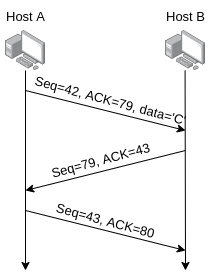

The diagram above was exported from draw.io. Its source (the exported page's mxGraphModel, read from the mxfile embedded in the PNG):
<mxGraphModel dx="247" dy="460" grid="1" gridSize="10" guides="1" tooltips="1" connect="1" arrows="1" fold="1" page="1" pageScale="1" pageWidth="850" pageHeight="1100" math="0" shadow="0">
  <root>
    <mxCell id="0" />
    <mxCell id="1" parent="0" />
    <mxCell id="G3U8bgodEAEY49uQSBrC-68" value="" style="points=[];aspect=fixed;html=1;align=center;shadow=0;dashed=0;image;image=img/lib/allied_telesis/computer_and_terminals/Personal_Computer_with_Server.svg;fontSize=18;" vertex="1" parent="1">
      <mxGeometry x="200" y="120" width="40" height="40" as="geometry" />
    </mxCell>
    <mxCell id="G3U8bgodEAEY49uQSBrC-69" value="" style="points=[];aspect=fixed;html=1;align=center;shadow=0;dashed=0;image;image=img/lib/allied_telesis/computer_and_terminals/Personal_Computer_with_Server.svg;fontSize=18;" vertex="1" parent="1">
      <mxGeometry x="360" y="120" width="40" height="40" as="geometry" />
    </mxCell>
    <mxCell id="G3U8bgodEAEY49uQSBrC-70" value="" style="endArrow=classic;html=1;rounded=0;fontSize=18;" edge="1" parent="1">
      <mxGeometry width="50" height="50" relative="1" as="geometry">
        <mxPoint x="220" y="160" as="sourcePoint" />
        <mxPoint x="220" y="360" as="targetPoint" />
      </mxGeometry>
    </mxCell>
    <mxCell id="G3U8bgodEAEY49uQSBrC-71" value="" style="endArrow=classic;html=1;rounded=0;fontSize=18;" edge="1" parent="1">
      <mxGeometry width="50" height="50" relative="1" as="geometry">
        <mxPoint x="379.58" y="160" as="sourcePoint" />
        <mxPoint x="380" y="360" as="targetPoint" />
      </mxGeometry>
    </mxCell>
    <mxCell id="G3U8bgodEAEY49uQSBrC-72" value="&lt;font style=&quot;font-size: 13px&quot;&gt;Host A&lt;/font&gt;" style="text;html=1;align=center;verticalAlign=middle;resizable=0;points=[];autosize=1;strokeColor=none;fillColor=none;fontSize=18;" vertex="1" parent="1">
      <mxGeometry x="195" y="90" width="50" height="30" as="geometry" />
    </mxCell>
    <mxCell id="G3U8bgodEAEY49uQSBrC-73" value="&lt;font style=&quot;font-size: 13px&quot;&gt;Host B&lt;/font&gt;" style="text;html=1;align=center;verticalAlign=middle;resizable=0;points=[];autosize=1;strokeColor=none;fillColor=none;fontSize=18;" vertex="1" parent="1">
      <mxGeometry x="355" y="90" width="50" height="30" as="geometry" />
    </mxCell>
    <mxCell id="G3U8bgodEAEY49uQSBrC-74" value="" style="endArrow=classic;html=1;rounded=0;fontSize=13;" edge="1" parent="1">
      <mxGeometry width="50" height="50" relative="1" as="geometry">
        <mxPoint x="220" y="180" as="sourcePoint" />
        <mxPoint x="380" y="220" as="targetPoint" />
      </mxGeometry>
    </mxCell>
    <mxCell id="G3U8bgodEAEY49uQSBrC-75" value="Seq=42, ACK=79, data='C'" style="text;html=1;align=center;verticalAlign=middle;resizable=0;points=[];autosize=1;strokeColor=none;fillColor=none;fontSize=13;rotation=15;" vertex="1" parent="1">
      <mxGeometry x="220" y="180" width="170" height="20" as="geometry" />
    </mxCell>
    <mxCell id="G3U8bgodEAEY49uQSBrC-76" value="" style="endArrow=classic;html=1;rounded=0;fontSize=13;" edge="1" parent="1">
      <mxGeometry width="50" height="50" relative="1" as="geometry">
        <mxPoint x="380" y="240" as="sourcePoint" />
        <mxPoint x="220" y="280" as="targetPoint" />
      </mxGeometry>
    </mxCell>
    <mxCell id="G3U8bgodEAEY49uQSBrC-77" value="Seq=79, ACK=43" style="text;html=1;align=center;verticalAlign=middle;resizable=0;points=[];autosize=1;strokeColor=none;fillColor=none;fontSize=13;rotation=-15;" vertex="1" parent="1">
      <mxGeometry x="235" y="240" width="120" height="20" as="geometry" />
    </mxCell>
    <mxCell id="G3U8bgodEAEY49uQSBrC-79" value="" style="endArrow=classic;html=1;rounded=0;fontSize=13;" edge="1" parent="1">
      <mxGeometry width="50" height="50" relative="1" as="geometry">
        <mxPoint x="220" y="300" as="sourcePoint" />
        <mxPoint x="380" y="340" as="targetPoint" />
      </mxGeometry>
    </mxCell>
    <mxCell id="G3U8bgodEAEY49uQSBrC-80" value="Seq=43, ACK=80" style="text;html=1;align=center;verticalAlign=middle;resizable=0;points=[];autosize=1;strokeColor=none;fillColor=none;fontSize=13;rotation=15;" vertex="1" parent="1">
      <mxGeometry x="240" y="300" width="120" height="20" as="geometry" />
    </mxCell>
  </root>
</mxGraphModel>